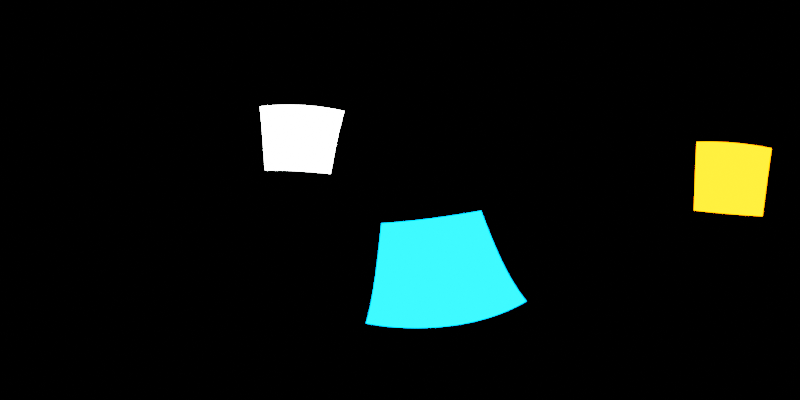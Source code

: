 # Source: envMap.blend  (saved by Blender 5.0.119; exported with 4.5.12 LTS)
import bpy
from mathutils import Matrix  # noqa: F401  (used for matrix-valued properties, if any)

bpy.ops.wm.read_factory_settings(use_empty=True)
scene = bpy.context.scene
scene.name = 'Scene'

# ---- collections
col_collection = bpy.data.collections.new('Collection'); scene.collection.children.link(col_collection)

# ---- world
world_world = bpy.data.worlds.new('World'); scene.world = world_world
world_world.use_nodes = True; world_world.node_tree.nodes.clear()
_N = world_world.node_tree.nodes; _L = world_world.node_tree.links
n0 = _N.new('ShaderNodeOutputWorld'); n0.name = 'World Output'; n0.location = (200, 100)
n1 = _N.new('ShaderNodeBackground'); n1.name = 'Background'; n1.location = (-200, 100)
n1.inputs[0].default_value = (0.0, 0.0, 0.0, 1.0)
_L.new(n1.outputs[0], n0.inputs[0])
n0.is_active_output = True
world_world.color = (0.05088, 0.05088, 0.05088)
world_world.sun_shadow_jitter_overblur = 0.0

# ---- cameras
cam_cam_ra = bpy.data.cameras.new('Caméra')
cam_cam_ra.type = 'PANO'
cam_cam_ra.panorama_type = 'EQUIRECTANGULAR'

# ---- lights
light_zone = bpy.data.lights.new('Zone', 'AREA')
light_zone.energy = 1000.0
light_zone.size = 1.0
light_zone.size_y = 1.0
light_zone_001 = bpy.data.lights.new('Zone.001', 'AREA')
light_zone_001.color = (0.0, 0.2671, 1.0)
light_zone_001.energy = 1000.0
light_zone_001.size = 1.0
light_zone_001.size_y = 1.0
light_zone_002 = bpy.data.lights.new('Zone.002', 'AREA')
light_zone_002.color = (1.0, 0.1291, 0.0)
light_zone_002.energy = 1000.0
light_zone_002.size = 1.0
light_zone_002.size_y = 1.0

# ---- objects
ob_cam_ra = bpy.data.objects.new('Caméra', cam_cam_ra)
ob_zone = bpy.data.objects.new('Zone', light_zone)
ob_zone_001 = bpy.data.objects.new('Zone.001', light_zone_001)
ob_zone_002 = bpy.data.objects.new('Zone.002', light_zone_002)

# ---- transforms, parenting, visibility, modifiers, constraints
ob_cam_ra.location = (0.0, 0.0, 0.0)
ob_cam_ra.rotation_euler = (1.571, 0.0, 0.0)
ob_zone.location = (-4.0, 4.0, 3.0)
ob_zone.rotation_euler = (-0.1231, -1.108, -0.644)
ob_zone.scale = (3.387, 3.387, 3.387)
ob_zone.visible_camera = True
ob_zone_001.location = (1.0, 3.0, -2.0)
ob_zone_001.rotation_euler = (-3.369, -0.983, 1.555)
ob_zone_001.scale = (3.387, 3.387, 3.387)
ob_zone_001.visible_camera = True
ob_zone_002.location = (3.0, -5.0, 1.0)
ob_zone_002.rotation_euler = (3.616, 1.76, 2.594)
ob_zone_002.scale = (3.387, 3.387, 3.387)
ob_zone_002.visible_camera = True

# ---- collection membership
col_collection.objects.link(ob_cam_ra)
col_collection.objects.link(ob_zone)
col_collection.objects.link(ob_zone_001)
col_collection.objects.link(ob_zone_002)

# ---- scene / render settings (as saved in the file)
scene.camera = ob_cam_ra
scene.frame_start = 1; scene.frame_end = 250; scene.frame_set(0)
scene.render.engine = 'CYCLES'
scene.render.resolution_x = 2048
scene.render.resolution_y = 1024
scene.render.bake_bias = 0.0
scene.render.bake_samples = 0
scene.cycles.samples = 256
scene.cycles.sampling_pattern = 'TABULATED_SOBOL'
scene.eevee.use_volume_custom_range = False
scene.view_settings.view_transform = 'Filmic'
bpy.context.view_layer.update()
